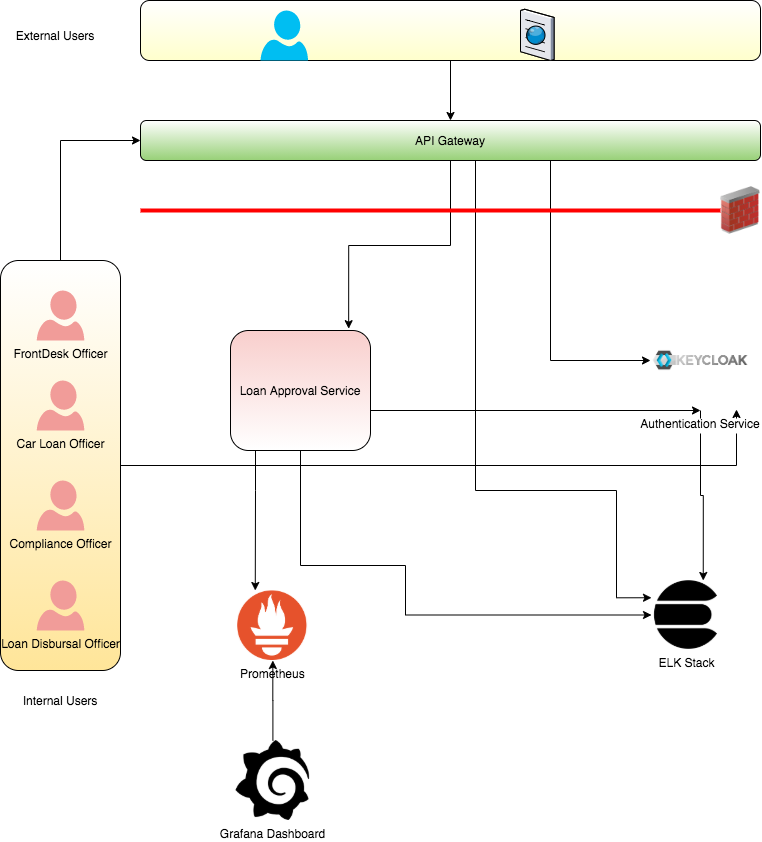

The diagram above was exported from draw.io. Its source (the exported page's mxGraphModel, read from the mxfile embedded in the PNG):
<mxGraphModel dx="1186" dy="773" grid="1" gridSize="10" guides="1" tooltips="1" connect="1" arrows="1" fold="1" page="1" pageScale="1" pageWidth="827" pageHeight="1169" math="0" shadow="0">
  <root>
    <mxCell id="WIyWlLk6GJQsqaUBKTNV-0" />
    <mxCell id="WIyWlLk6GJQsqaUBKTNV-1" parent="WIyWlLk6GJQsqaUBKTNV-0" />
    <mxCell id="OLfJe64b05cXXeFt09qS-37" style="edgeStyle=orthogonalEdgeStyle;rounded=0;orthogonalLoop=1;jettySize=auto;html=1;entryX=0.86;entryY=0.99;entryDx=0;entryDy=0;entryPerimeter=0;strokeColor=#000000;" parent="WIyWlLk6GJQsqaUBKTNV-1" source="OLfJe64b05cXXeFt09qS-21" target="OLfJe64b05cXXeFt09qS-8" edge="1">
      <mxGeometry relative="1" as="geometry">
        <Array as="points">
          <mxPoint x="756" y="485" />
        </Array>
      </mxGeometry>
    </mxCell>
    <mxCell id="jlbUftDy3lkqRMtPd3Nb-1" style="edgeStyle=orthogonalEdgeStyle;rounded=0;jumpSize=9;orthogonalLoop=1;jettySize=auto;html=1;entryX=0;entryY=0.5;entryDx=0;entryDy=0;startArrow=none;startFill=0;strokeWidth=1;endArrow=classic;endFill=1;" parent="WIyWlLk6GJQsqaUBKTNV-1" source="OLfJe64b05cXXeFt09qS-21" target="OLfJe64b05cXXeFt09qS-4" edge="1">
      <mxGeometry relative="1" as="geometry">
        <Array as="points">
          <mxPoint x="80" y="160" />
        </Array>
      </mxGeometry>
    </mxCell>
    <mxCell id="OLfJe64b05cXXeFt09qS-21" value="" style="rounded=1;whiteSpace=wrap;html=1;strokeColor=#000000;gradientColor=#FFE599;" parent="WIyWlLk6GJQsqaUBKTNV-1" vertex="1">
      <mxGeometry x="20" y="280" width="120" height="410" as="geometry" />
    </mxCell>
    <mxCell id="OLfJe64b05cXXeFt09qS-11" style="edgeStyle=orthogonalEdgeStyle;rounded=0;orthogonalLoop=1;jettySize=auto;html=1;entryX=0.5;entryY=0;entryDx=0;entryDy=0;" parent="WIyWlLk6GJQsqaUBKTNV-1" source="OLfJe64b05cXXeFt09qS-9" target="OLfJe64b05cXXeFt09qS-4" edge="1">
      <mxGeometry relative="1" as="geometry" />
    </mxCell>
    <mxCell id="OLfJe64b05cXXeFt09qS-9" value="" style="rounded=1;whiteSpace=wrap;html=1;gradientColor=#FFFFCC;" parent="WIyWlLk6GJQsqaUBKTNV-1" vertex="1">
      <mxGeometry x="160" y="20" width="620" height="60" as="geometry" />
    </mxCell>
    <mxCell id="OLfJe64b05cXXeFt09qS-3" value="FrontDesk Officer" style="verticalLabelPosition=bottom;html=1;verticalAlign=top;align=center;strokeColor=none;shape=mxgraph.azure.user;fillColor=#F19C99;" parent="WIyWlLk6GJQsqaUBKTNV-1" vertex="1">
      <mxGeometry x="56.25" y="310" width="47.5" height="50" as="geometry" />
    </mxCell>
    <mxCell id="OLfJe64b05cXXeFt09qS-19" style="edgeStyle=orthogonalEdgeStyle;rounded=0;orthogonalLoop=1;jettySize=auto;html=1;entryX=0.844;entryY=-0.015;entryDx=0;entryDy=0;strokeColor=#000000;entryPerimeter=0;" parent="WIyWlLk6GJQsqaUBKTNV-1" source="OLfJe64b05cXXeFt09qS-4" target="OLfJe64b05cXXeFt09qS-18" edge="1">
      <mxGeometry relative="1" as="geometry" />
    </mxCell>
    <mxCell id="OLfJe64b05cXXeFt09qS-20" style="edgeStyle=orthogonalEdgeStyle;rounded=0;orthogonalLoop=1;jettySize=auto;html=1;entryX=0;entryY=0.5;entryDx=0;entryDy=0;strokeColor=#000000;" parent="WIyWlLk6GJQsqaUBKTNV-1" source="OLfJe64b05cXXeFt09qS-4" target="OLfJe64b05cXXeFt09qS-8" edge="1">
      <mxGeometry relative="1" as="geometry">
        <Array as="points">
          <mxPoint x="570" y="380" />
        </Array>
      </mxGeometry>
    </mxCell>
    <mxCell id="AxdOrJNOromd3TsnU9fa-2" style="edgeStyle=orthogonalEdgeStyle;rounded=0;orthogonalLoop=1;jettySize=auto;html=1;entryX=0;entryY=0.25;entryDx=0;entryDy=0;" edge="1" parent="WIyWlLk6GJQsqaUBKTNV-1" source="OLfJe64b05cXXeFt09qS-4" target="AxdOrJNOromd3TsnU9fa-0">
      <mxGeometry relative="1" as="geometry">
        <Array as="points">
          <mxPoint x="495" y="510" />
          <mxPoint x="636" y="510" />
          <mxPoint x="636" y="617" />
        </Array>
      </mxGeometry>
    </mxCell>
    <mxCell id="OLfJe64b05cXXeFt09qS-4" value="API Gateway" style="rounded=1;whiteSpace=wrap;html=1;gradientColor=#97D077;" parent="WIyWlLk6GJQsqaUBKTNV-1" vertex="1">
      <mxGeometry x="160" y="140" width="620" height="40" as="geometry" />
    </mxCell>
    <mxCell id="OLfJe64b05cXXeFt09qS-5" value="" style="verticalLabelPosition=bottom;aspect=fixed;html=1;verticalAlign=top;strokeColor=none;align=center;outlineConnect=0;shape=mxgraph.citrix.browser;" parent="WIyWlLk6GJQsqaUBKTNV-1" vertex="1">
      <mxGeometry x="540" y="28.75" width="33.58" height="51.25" as="geometry" />
    </mxCell>
    <mxCell id="OLfJe64b05cXXeFt09qS-6" value="" style="endArrow=none;html=1;strokeColor=#FF0000;fontStyle=1;jumpSize=9;strokeWidth=4;" parent="WIyWlLk6GJQsqaUBKTNV-1" target="OLfJe64b05cXXeFt09qS-7" edge="1">
      <mxGeometry width="50" height="50" relative="1" as="geometry">
        <mxPoint x="160" y="230" as="sourcePoint" />
        <mxPoint x="790" y="240" as="targetPoint" />
      </mxGeometry>
    </mxCell>
    <mxCell id="OLfJe64b05cXXeFt09qS-7" value="" style="image;html=1;image=img/lib/clip_art/networking/Firewall_02_128x128.png;strokeColor=#FF0000;" parent="WIyWlLk6GJQsqaUBKTNV-1" vertex="1">
      <mxGeometry x="740" y="200" width="40" height="60" as="geometry" />
    </mxCell>
    <mxCell id="AxdOrJNOromd3TsnU9fa-5" style="edgeStyle=orthogonalEdgeStyle;rounded=0;orthogonalLoop=1;jettySize=auto;html=1;entryX=0.75;entryY=0;entryDx=0;entryDy=0;" edge="1" parent="WIyWlLk6GJQsqaUBKTNV-1" source="OLfJe64b05cXXeFt09qS-8" target="AxdOrJNOromd3TsnU9fa-0">
      <mxGeometry relative="1" as="geometry" />
    </mxCell>
    <mxCell id="OLfJe64b05cXXeFt09qS-8" value="Authentication Service" style="shape=image;verticalLabelPosition=bottom;labelBackgroundColor=#ffffff;verticalAlign=top;aspect=fixed;imageAspect=0;image=data:image/png,(base64 omitted: 3352 chars);" parent="WIyWlLk6GJQsqaUBKTNV-1" vertex="1">
      <mxGeometry x="670" y="330" width="100" height="100" as="geometry" />
    </mxCell>
    <mxCell id="OLfJe64b05cXXeFt09qS-10" value="External Users" style="text;html=1;strokeColor=none;fillColor=none;align=center;verticalAlign=middle;whiteSpace=wrap;rounded=0;" parent="WIyWlLk6GJQsqaUBKTNV-1" vertex="1">
      <mxGeometry x="30" y="45" width="90" height="20" as="geometry" />
    </mxCell>
    <mxCell id="OLfJe64b05cXXeFt09qS-22" value="" style="group" parent="WIyWlLk6GJQsqaUBKTNV-1" vertex="1" connectable="0">
      <mxGeometry x="250" y="350" width="140" height="120" as="geometry" />
    </mxCell>
    <mxCell id="OLfJe64b05cXXeFt09qS-18" value="Loan Approval Service" style="rounded=1;whiteSpace=wrap;html=1;strokeColor=#000000;gradientDirection=north;gradientColor=#F8CECC;" parent="OLfJe64b05cXXeFt09qS-22" vertex="1">
      <mxGeometry width="140" height="120" as="geometry" />
    </mxCell>
    <mxCell id="OLfJe64b05cXXeFt09qS-24" value="" style="verticalLabelPosition=bottom;html=1;verticalAlign=top;align=center;strokeColor=none;fillColor=#00BEF2;shape=mxgraph.azure.user;" parent="WIyWlLk6GJQsqaUBKTNV-1" vertex="1">
      <mxGeometry x="280" y="30" width="47.5" height="50" as="geometry" />
    </mxCell>
    <mxCell id="OLfJe64b05cXXeFt09qS-28" value="Car Loan Officer" style="verticalLabelPosition=bottom;html=1;verticalAlign=top;align=center;strokeColor=none;shape=mxgraph.azure.user;fillColor=#F19C99;" parent="WIyWlLk6GJQsqaUBKTNV-1" vertex="1">
      <mxGeometry x="56.25" y="400" width="47.5" height="50" as="geometry" />
    </mxCell>
    <mxCell id="OLfJe64b05cXXeFt09qS-31" value="Compliance Officer" style="verticalLabelPosition=bottom;html=1;verticalAlign=top;align=center;strokeColor=none;shape=mxgraph.azure.user;fillColor=#F19C99;" parent="WIyWlLk6GJQsqaUBKTNV-1" vertex="1">
      <mxGeometry x="56.25" y="500" width="47.5" height="50" as="geometry" />
    </mxCell>
    <mxCell id="OLfJe64b05cXXeFt09qS-34" value="Loan Disbursal Officer" style="verticalLabelPosition=bottom;html=1;verticalAlign=top;align=center;strokeColor=none;shape=mxgraph.azure.user;fillColor=#F19C99;" parent="WIyWlLk6GJQsqaUBKTNV-1" vertex="1">
      <mxGeometry x="56.25" y="600" width="47.5" height="50" as="geometry" />
    </mxCell>
    <mxCell id="OLfJe64b05cXXeFt09qS-36" style="edgeStyle=orthogonalEdgeStyle;rounded=0;orthogonalLoop=1;jettySize=auto;html=1;entryX=0.5;entryY=1;entryDx=0;entryDy=0;strokeColor=#000000;exitX=1;exitY=0.5;exitDx=0;exitDy=0;" parent="WIyWlLk6GJQsqaUBKTNV-1" source="OLfJe64b05cXXeFt09qS-18" target="OLfJe64b05cXXeFt09qS-8" edge="1">
      <mxGeometry relative="1" as="geometry">
        <Array as="points">
          <mxPoint x="390" y="430" />
        </Array>
      </mxGeometry>
    </mxCell>
    <mxCell id="jlbUftDy3lkqRMtPd3Nb-2" value="Internal Users" style="text;html=1;strokeColor=none;fillColor=none;align=center;verticalAlign=middle;whiteSpace=wrap;rounded=0;" parent="WIyWlLk6GJQsqaUBKTNV-1" vertex="1">
      <mxGeometry x="35" y="710" width="90" height="20" as="geometry" />
    </mxCell>
    <mxCell id="AxdOrJNOromd3TsnU9fa-0" value="ELK Stack" style="shape=image;html=1;verticalAlign=top;verticalLabelPosition=bottom;labelBackgroundColor=#ffffff;imageAspect=0;aspect=fixed;image=https://cdn4.iconfinder.com/data/icons/logos-brands-5/24/elasticsearch-128.png" vertex="1" parent="WIyWlLk6GJQsqaUBKTNV-1">
      <mxGeometry x="671" y="600" width="69" height="69" as="geometry" />
    </mxCell>
    <mxCell id="AxdOrJNOromd3TsnU9fa-1" style="edgeStyle=orthogonalEdgeStyle;rounded=0;orthogonalLoop=1;jettySize=auto;html=1;entryX=0;entryY=0.5;entryDx=0;entryDy=0;" edge="1" parent="WIyWlLk6GJQsqaUBKTNV-1" source="OLfJe64b05cXXeFt09qS-18" target="AxdOrJNOromd3TsnU9fa-0">
      <mxGeometry relative="1" as="geometry">
        <Array as="points">
          <mxPoint x="320" y="585" />
          <mxPoint x="425" y="585" />
        </Array>
      </mxGeometry>
    </mxCell>
    <mxCell id="AxdOrJNOromd3TsnU9fa-4" value="Prometheus" style="shape=image;verticalLabelPosition=bottom;labelBackgroundColor=#ffffff;verticalAlign=top;aspect=fixed;imageAspect=0;image=data:image/png,(base64 omitted: 5720 chars);" vertex="1" parent="WIyWlLk6GJQsqaUBKTNV-1">
      <mxGeometry x="257.19" y="610" width="70.31" height="70" as="geometry" />
    </mxCell>
    <mxCell id="AxdOrJNOromd3TsnU9fa-6" style="edgeStyle=orthogonalEdgeStyle;rounded=0;orthogonalLoop=1;jettySize=auto;html=1;entryX=0.25;entryY=0;entryDx=0;entryDy=0;" edge="1" parent="WIyWlLk6GJQsqaUBKTNV-1" source="OLfJe64b05cXXeFt09qS-18" target="AxdOrJNOromd3TsnU9fa-4">
      <mxGeometry relative="1" as="geometry">
        <Array as="points">
          <mxPoint x="275" y="510" />
          <mxPoint x="275" y="510" />
        </Array>
      </mxGeometry>
    </mxCell>
    <mxCell id="AxdOrJNOromd3TsnU9fa-9" style="edgeStyle=orthogonalEdgeStyle;rounded=0;orthogonalLoop=1;jettySize=auto;html=1;entryX=0.5;entryY=1;entryDx=0;entryDy=0;" edge="1" parent="WIyWlLk6GJQsqaUBKTNV-1" source="AxdOrJNOromd3TsnU9fa-7" target="AxdOrJNOromd3TsnU9fa-4">
      <mxGeometry relative="1" as="geometry" />
    </mxCell>
    <mxCell id="AxdOrJNOromd3TsnU9fa-7" value="Grafana Dashboard" style="shape=image;html=1;verticalAlign=top;verticalLabelPosition=bottom;labelBackgroundColor=#ffffff;imageAspect=0;aspect=fixed;image=https://cdn4.iconfinder.com/data/icons/logos-brands-5/24/grafana-128.png" vertex="1" parent="WIyWlLk6GJQsqaUBKTNV-1">
      <mxGeometry x="252.35" y="760" width="80" height="80" as="geometry" />
    </mxCell>
  </root>
</mxGraphModel>